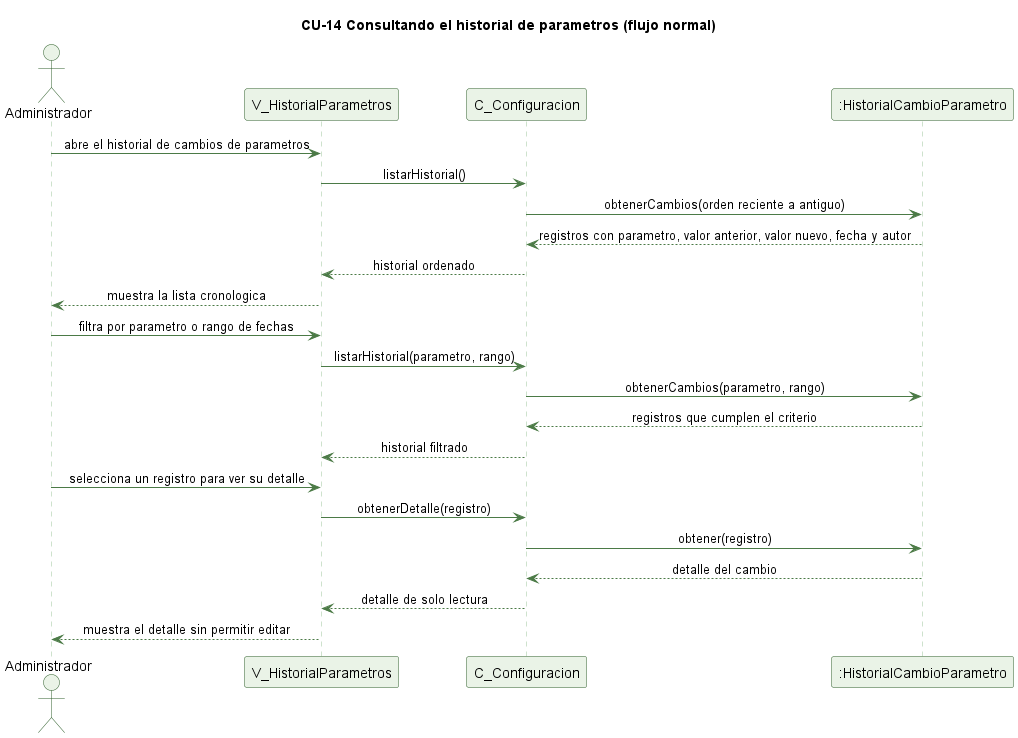

The diagram above was rendered by PlantUML. Its source (embedded in the PNG):
@startuml cu14-historial-parametros-normal
' CU-14 Consultando el historial de cambios de parametros - flujo normal
skinparam backgroundColor #FFFFFF
skinparam shadowing false
skinparam defaultFontName Helvetica
skinparam sequenceMessageAlign center
skinparam ParticipantBackgroundColor #EAF3E7
skinparam ParticipantBorderColor #2E5E2A
skinparam ActorBackgroundColor #EAF3E7
skinparam ActorBorderColor #2E5E2A
skinparam sequenceLifeLineBorderColor #9CC49A
skinparam ArrowColor #4B7A46

title CU-14 Consultando el historial de parametros (flujo normal)

actor Administrador
participant "V_HistorialParametros" as V
participant "C_Configuracion" as C
participant ":HistorialCambioParametro" as H

Administrador -> V : abre el historial de cambios de parametros
V -> C : listarHistorial()
C -> H : obtenerCambios(orden reciente a antiguo)
H --> C : registros con parametro, valor anterior, valor nuevo, fecha y autor
C --> V : historial ordenado
V --> Administrador : muestra la lista cronologica
Administrador -> V : filtra por parametro o rango de fechas
V -> C : listarHistorial(parametro, rango)
C -> H : obtenerCambios(parametro, rango)
H --> C : registros que cumplen el criterio
C --> V : historial filtrado
Administrador -> V : selecciona un registro para ver su detalle
V -> C : obtenerDetalle(registro)
C -> H : obtener(registro)
H --> C : detalle del cambio
C --> V : detalle de solo lectura
V --> Administrador : muestra el detalle sin permitir editar

@enduml